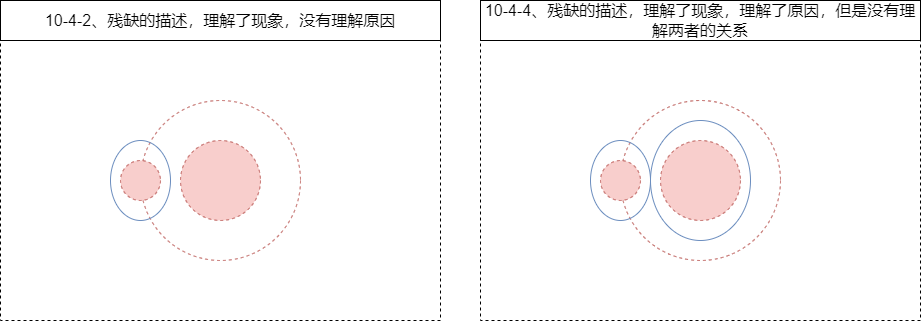

The diagram above was exported from draw.io. Its source (the exported page's mxGraphModel, read from the mxfile embedded in the PNG):
<mxGraphModel dx="1280" dy="992" grid="1" gridSize="10" guides="0" tooltips="1" connect="1" arrows="0" fold="1" page="1" pageScale="1" pageWidth="827" pageHeight="1169" math="0" shadow="0">
  <root>
    <mxCell id="0" />
    <mxCell id="1" parent="0" />
    <mxCell id="2" value="" style="rounded=0;whiteSpace=wrap;html=1;fillColor=none;dashed=1;fontSize=16;" vertex="1" parent="1">
      <mxGeometry x="60" y="1500" width="440" height="280" as="geometry" />
    </mxCell>
    <mxCell id="3" value="" style="ellipse;whiteSpace=wrap;html=1;fillColor=none;strokeColor=#b85450;dashed=1;fontSize=16;" vertex="1" parent="1">
      <mxGeometry x="200" y="1560" width="160" height="160" as="geometry" />
    </mxCell>
    <mxCell id="4" value="" style="ellipse;whiteSpace=wrap;html=1;aspect=fixed;dashed=1;fillColor=#f8cecc;strokeColor=#b85450;fontSize=16;" vertex="1" parent="1">
      <mxGeometry x="180" y="1620" width="40" height="40" as="geometry" />
    </mxCell>
    <mxCell id="5" value="" style="ellipse;whiteSpace=wrap;html=1;aspect=fixed;dashed=1;fillColor=#f8cecc;strokeColor=#b85450;fontSize=16;" vertex="1" parent="1">
      <mxGeometry x="240" y="1600" width="80" height="80" as="geometry" />
    </mxCell>
    <mxCell id="6" value="" style="ellipse;whiteSpace=wrap;html=1;fillColor=none;strokeColor=#6c8ebf;fontSize=16;" vertex="1" parent="1">
      <mxGeometry x="170" y="1600" width="60" height="80" as="geometry" />
    </mxCell>
    <mxCell id="7" value="10-4-2、残缺的描述，理解了现象，没有理解原因" style="rounded=0;whiteSpace=wrap;html=1;fillColor=none;fontSize=16;" vertex="1" parent="1">
      <mxGeometry x="60" y="1460" width="440" height="40" as="geometry" />
    </mxCell>
    <mxCell id="8" value="" style="ellipse;whiteSpace=wrap;html=1;fillColor=none;strokeColor=#b85450;dashed=1;fontSize=16;" vertex="1" parent="1">
      <mxGeometry x="680" y="1560" width="160" height="160" as="geometry" />
    </mxCell>
    <mxCell id="9" value="" style="ellipse;whiteSpace=wrap;html=1;aspect=fixed;dashed=1;fillColor=#f8cecc;strokeColor=#b85450;fontSize=16;" vertex="1" parent="1">
      <mxGeometry x="660" y="1620" width="40" height="40" as="geometry" />
    </mxCell>
    <mxCell id="10" value="" style="ellipse;whiteSpace=wrap;html=1;aspect=fixed;dashed=1;fillColor=#f8cecc;strokeColor=#b85450;fontSize=16;" vertex="1" parent="1">
      <mxGeometry x="720" y="1600" width="80" height="80" as="geometry" />
    </mxCell>
    <mxCell id="11" value="" style="ellipse;whiteSpace=wrap;html=1;fillColor=none;strokeColor=#6c8ebf;fontSize=16;" vertex="1" parent="1">
      <mxGeometry x="650" y="1600" width="60" height="80" as="geometry" />
    </mxCell>
    <mxCell id="12" value="10-4-4、残缺的描述，理解了现象，理解了原因，但是没有理解两者的关系" style="rounded=0;whiteSpace=wrap;html=1;fillColor=none;fontSize=16;" vertex="1" parent="1">
      <mxGeometry x="540" y="1460" width="440" height="40" as="geometry" />
    </mxCell>
    <mxCell id="13" value="" style="ellipse;whiteSpace=wrap;html=1;fillColor=none;strokeColor=#6c8ebf;fontSize=16;" vertex="1" parent="1">
      <mxGeometry x="710" y="1580" width="100" height="120" as="geometry" />
    </mxCell>
    <mxCell id="14" value="" style="rounded=0;whiteSpace=wrap;html=1;fillColor=none;dashed=1;fontSize=16;" vertex="1" parent="1">
      <mxGeometry x="540" y="1500" width="440" height="280" as="geometry" />
    </mxCell>
  </root>
</mxGraphModel>